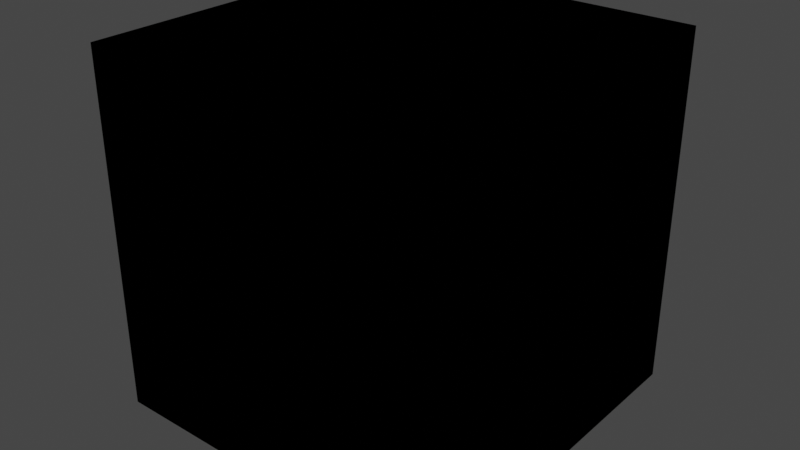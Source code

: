 # Source: EDM_Mirror_Material.blend  (saved by Blender 4.1.24; exported with 4.5.12 LTS)
import bpy
from mathutils import Matrix  # noqa: F401  (used for matrix-valued properties, if any)

bpy.ops.wm.read_factory_settings(use_empty=True)
scene = bpy.context.scene
scene.name = 'Scene'

# ---- collections
col_collection = bpy.data.collections.new('Collection'); scene.collection.children.link(col_collection)
col_hidden = bpy.data.collections.new('hidden'); scene.collection.children.link(col_hidden)

# ---- materials (node trees are filled in below, after node groups)
mat_edm_mirror_material = bpy.data.materials.new('EDM_Mirror_Material')
mat_edm_mirror_material.use_transparent_shadow = False

# ---- node groups
ng_edm_mirror_material = bpy.data.node_groups.new('EDM_Mirror_Material', 'ShaderNodeTree')
_s = ng_edm_mirror_material.interface.new_socket(name='Surface', in_out='OUTPUT', socket_type='NodeSocketShader')
_s = ng_edm_mirror_material.interface.new_socket(name='Base Color', in_out='INPUT', socket_type='NodeSocketColor')
_s = ng_edm_mirror_material.interface.new_socket(name='Version', in_out='INPUT', socket_type='NodeSocketInt')
_s.min_value = 0
_s.max_value = 0
_s.hide_value = True
_N = ng_edm_mirror_material.nodes; _L = ng_edm_mirror_material.links
n0 = _N.new('NodeGroupOutput'); n0.name = 'Group Output'; n0.location = (200, 0)
n1 = _N.new('NodeGroupInput'); n1.name = 'Group Input'; n1.location = (-200, 0)
n0.is_active_output = True

# ---- material node trees
mat_edm_mirror_material.use_nodes = True; mat_edm_mirror_material.node_tree.nodes.clear()
_N = mat_edm_mirror_material.node_tree.nodes; _L = mat_edm_mirror_material.node_tree.links
n0 = _N.new('ShaderNodeOutputMaterial'); n0.name = 'Material Output'; n0.location = (300, 300)
n1 = _N.new('ShaderNodeGroup'); n1.name = 'Group'; n1.location = (-223, 303)
n1.width = 350
n1.node_tree = ng_edm_mirror_material
n1.inputs[0].default_value = (0.0, 0.0, 0.0, 1.0)
n1.inputs[1].default_value = 0
_L.new(n1.outputs[0], n0.inputs[0])
n0.is_active_output = True

# ---- world
world_world = bpy.data.worlds.new('World'); scene.world = world_world
world_world.use_nodes = True; world_world.node_tree.nodes.clear()
_N = world_world.node_tree.nodes; _L = world_world.node_tree.links
n0 = _N.new('ShaderNodeOutputWorld'); n0.name = 'World Output'; n0.location = (300, 300)
n1 = _N.new('ShaderNodeBackground'); n1.name = 'Background'; n1.location = (10, 300)
n1.inputs[0].default_value = (0.05088, 0.05088, 0.05088, 1.0)
_L.new(n1.outputs[0], n0.inputs[0])
n0.is_active_output = True
world_world.color = (0.05088, 0.05088, 0.05088)
world_world.use_sun_shadow = False
world_world.sun_shadow_jitter_overblur = 0.0

# ---- meshes
me_cube_default_material_mesh = bpy.data.meshes.new('Cube Default Material Mesh')
me_cube_default_material_mesh.from_pydata([(-1.0, -1.0, -1.0), (-1.0, -1.0, 1.0), (-1.0, 1.0, -1.0), (-1.0, 1.0, 1.0), (1.0, -1.0, -1.0), (1.0, -1.0, 1.0), (1.0, 1.0, -1.0), (1.0, 1.0, 1.0)], [], [(0, 1, 3, 2), (2, 3, 7, 6), (6, 7, 5, 4), (4, 5, 1, 0), (2, 6, 4, 0), (7, 3, 1, 5)])
_uv = me_cube_default_material_mesh.uv_layers.new(name='UVMap')
_uv.uv.foreach_set('vector', [0.375, 0.0, 0.625, 0.0, 0.625, 0.25, 0.375, 0.25, 0.375, 0.25, 0.625, 0.25, 0.625, 0.5, 0.375, 0.5, 0.375, 0.5, 0.625, 0.5, 0.625, 0.75, 0.375, 0.75, 0.375, 0.75, 0.625, 0.75, 0.625, 1.0, 0.375, 1.0, 0.125, 0.5, 0.375, 0.5, 0.375, 0.75, 0.125, 0.75, 0.625, 0.5, 0.875, 0.5, 0.875, 0.75, 0.625, 0.75])
me_cube_default_material_mesh.materials.append(None)
me_cube_default_material_mesh.update()
me_cube_mirror_material_mesh = bpy.data.meshes.new('Cube Mirror Material Mesh')
me_cube_mirror_material_mesh.from_pydata([(-1.0, -1.0, -1.0), (-1.0, -1.0, 1.0), (-1.0, 1.0, -1.0), (-1.0, 1.0, 1.0), (1.0, -1.0, -1.0), (1.0, -1.0, 1.0), (1.0, 1.0, -1.0), (1.0, 1.0, 1.0)], [], [(0, 1, 3, 2), (2, 3, 7, 6), (6, 7, 5, 4), (4, 5, 1, 0), (2, 6, 4, 0), (7, 3, 1, 5)])
_uv = me_cube_mirror_material_mesh.uv_layers.new(name='UVMap')
_uv.uv.foreach_set('vector', [0.375, 0.0, 0.625, 0.0, 0.625, 0.25, 0.375, 0.25, 0.375, 0.25, 0.625, 0.25, 0.625, 0.5, 0.375, 0.5, 0.375, 0.5, 0.625, 0.5, 0.625, 0.75, 0.375, 0.75, 0.375, 0.75, 0.625, 0.75, 0.625, 1.0, 0.375, 1.0, 0.125, 0.5, 0.375, 0.5, 0.375, 0.75, 0.125, 0.75, 0.625, 0.5, 0.875, 0.5, 0.875, 0.75, 0.625, 0.75])
me_cube_mirror_material_mesh.materials.append(mat_edm_mirror_material)
me_cube_mirror_material_mesh.update()

# ---- objects
ob_cube_default_material_object = bpy.data.objects.new('Cube Default Material Object', me_cube_default_material_mesh)
ob_cube_mirror_material_object = bpy.data.objects.new('Cube Mirror Material Object', me_cube_mirror_material_mesh)

# ---- transforms, parenting, visibility, modifiers, constraints
ob_cube_default_material_object.location = (0.0, 0.0, 0.0)
ob_cube_mirror_material_object.location = (0.0, 0.0, 0.0)

# ---- collection membership
col_collection.objects.link(ob_cube_default_material_object)
col_hidden.objects.link(ob_cube_mirror_material_object)
def _layer_coll(name, lc=None):
    lc = lc or bpy.context.view_layer.layer_collection
    for c in lc.children:
        if c.name == name: return c
        r = _layer_coll(name, c)
        if r: return r
_layer_coll('Collection').exclude = True

# ---- scene / render settings (as saved in the file)
scene.frame_start = 1; scene.frame_end = 250; scene.frame_set(1)
scene.render.engine = 'BLENDER_EEVEE_NEXT'
scene.cycles.sampling_pattern = 'TABULATED_SOBOL'
scene.eevee.ray_tracing_options.trace_max_roughness = 0.0
scene.view_settings.view_transform = 'Filmic'
bpy.context.view_layer.update()

# ---- added for rendering (the .blend has no active camera and no usable light): camera, sun
cam_auto = bpy.data.cameras.new('AutoCamera')
cam_auto.lens = 50.0
cam_auto.sensor_width = 36.0
cam_auto.clip_end = 1000.0
ob_auto_camera = bpy.data.objects.new('AutoCamera', cam_auto)
scene.collection.objects.link(ob_auto_camera)
ob_auto_camera.location = (3.20507, -3.84609, 2.56406)
ob_auto_camera.rotation_euler = (1.09748, -7.21219e-08, 0.694738)
scene.camera = ob_auto_camera
light_auto_sun = bpy.data.lights.new('AutoSun', 'SUN')
light_auto_sun.energy = 3.0
light_auto_sun.angle = 0.0523599
ob_auto_sun = bpy.data.objects.new('AutoSun', light_auto_sun)
scene.collection.objects.link(ob_auto_sun)
ob_auto_sun.rotation_euler = (0.872665, 0.174533, 0.523599)
bpy.context.view_layer.update()

